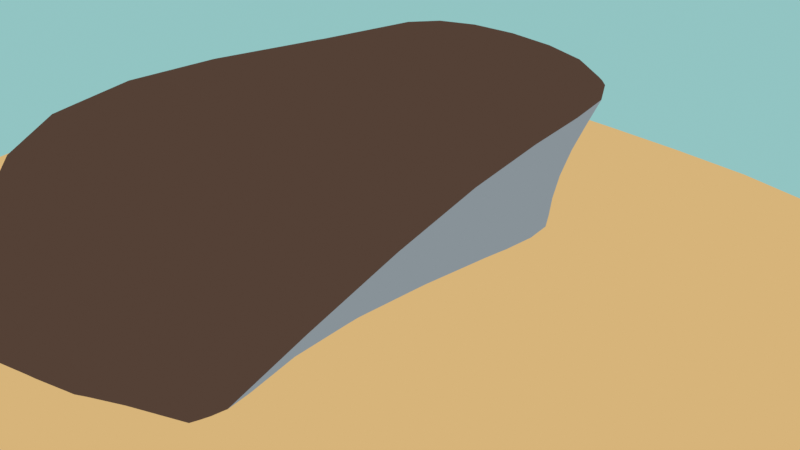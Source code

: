 # Source: StyleTest.blend  (saved by Blender 3.0.42; exported with 4.5.12 LTS)
import bpy
from mathutils import Matrix  # noqa: F401  (used for matrix-valued properties, if any)

bpy.ops.wm.read_factory_settings(use_empty=True)
scene = bpy.context.scene
scene.name = 'Scene'

# ---- collections
col_collection = bpy.data.collections.new('Collection'); scene.collection.children.link(col_collection)

# ---- materials (node trees are filled in below, after node groups)
mat_material_001 = bpy.data.materials.new('Material.001')
mat_material_001.use_transparent_shadow = False
mat_material_002 = bpy.data.materials.new('Material.002')
mat_material_002.use_transparent_shadow = False
mat_material_003 = bpy.data.materials.new('Material.003')
mat_material_003.use_transparent_shadow = False
mat_material_004 = bpy.data.materials.new('Material.004')
mat_material_004.use_transparent_shadow = False

# ---- node groups
ng_nodegroup = bpy.data.node_groups.new('NodeGroup', 'ShaderNodeTree')
_s = ng_nodegroup.interface.new_socket(name='BSDF', in_out='OUTPUT', socket_type='NodeSocketShader')
_s = ng_nodegroup.interface.new_socket(name='Color2', in_out='INPUT', socket_type='NodeSocketColor')
_s.default_value = (0.5, 0.5, 0.5, 1.0)
_N = ng_nodegroup.nodes; _L = ng_nodegroup.links
n0 = _N.new('NodeGroupOutput'); n0.name = 'Group Output'; n0.location = (1041, 0)
n1 = _N.new('ShaderNodeMix'); n1.name = 'Mix.001'; n1.location = (912, -130)
n1.data_type = 'RGBA'
n1.blend_type = 'MULTIPLY'
n1.inputs[0].default_value = 1.0
n2 = _N.new('NodeGroupInput'); n2.name = 'Group Input'; n2.location = (39, -156)
n3 = _N.new('ShaderNodeShaderToRGB'); n3.name = 'Shader to RGB'; n3.location = (451, -422)
n4 = _N.new('ShaderNodeBsdfDiffuse'); n4.name = 'Diffuse BSDF'; n4.location = (222, -429)
n5 = _N.new('ShaderNodeValToRGB'); n5.name = 'ColorRamp.001'; n5.location = (636, -319)
n5.color_ramp.interpolation = 'CONSTANT'
while len(n5.color_ramp.elements) > 1: n5.color_ramp.elements.remove(n5.color_ramp.elements[-1])
n5.color_ramp.elements[0].position = 0.0; n5.color_ramp.elements[0].color = (0.2824, 0.2677, 0.3357, 1.0)
_e = n5.color_ramp.elements.new(0.2182); _e.color = (1.0, 1.0, 1.0, 1.0)
_L.new(n3.outputs[0], n5.inputs[0])
_L.new(n5.outputs[0], n1.inputs[7])
_L.new(n1.outputs[2], n0.inputs[0])
_L.new(n2.outputs[0], n1.inputs[6])
_L.new(n4.outputs[0], n3.inputs[0])
n0.is_active_output = True

# ---- material node trees
mat_material_001.use_nodes = True; mat_material_001.node_tree.nodes.clear()
_N = mat_material_001.node_tree.nodes; _L = mat_material_001.node_tree.links
n0 = _N.new('ShaderNodeOutputMaterial'); n0.name = 'Material Output'; n0.location = (588, 278)
n1 = _N.new('ShaderNodeGroup'); n1.name = 'Group.001'; n1.location = (180, 264)
n1.node_tree = ng_nodegroup
n1.inputs[0].default_value = (0.08865, 0.05254, 0.03668, 1.0)
_L.new(n1.outputs[0], n0.inputs[0])
n0.is_active_output = True
mat_material_002.use_nodes = True; mat_material_002.node_tree.nodes.clear()
_N = mat_material_002.node_tree.nodes; _L = mat_material_002.node_tree.links
n0 = _N.new('ShaderNodeOutputMaterial'); n0.name = 'Material Output'; n0.location = (588, 278)
n1 = _N.new('ShaderNodeGroup'); n1.name = 'Group.001'; n1.location = (180, 264)
n1.node_tree = ng_nodegroup
n1.inputs[0].default_value = (0.2462, 0.2874, 0.314, 1.0)
_L.new(n1.outputs[0], n0.inputs[0])
n0.is_active_output = True
mat_material_003.use_nodes = True; mat_material_003.node_tree.nodes.clear()
_N = mat_material_003.node_tree.nodes; _L = mat_material_003.node_tree.links
n0 = _N.new('ShaderNodeOutputMaterial'); n0.name = 'Material Output'; n0.location = (588, 278)
n1 = _N.new('ShaderNodeGroup'); n1.name = 'Group.001'; n1.location = (180, 264)
n1.node_tree = ng_nodegroup
n1.inputs[0].default_value = (0.6795, 0.4564, 0.1946, 1.0)
_L.new(n1.outputs[0], n0.inputs[0])
n0.is_active_output = True
mat_material_004.use_nodes = True; mat_material_004.node_tree.nodes.clear()
_N = mat_material_004.node_tree.nodes; _L = mat_material_004.node_tree.links
n0 = _N.new('ShaderNodeOutputMaterial'); n0.name = 'Material Output'; n0.location = (588, 278)
n1 = _N.new('ShaderNodeGroup'); n1.name = 'Group.001'; n1.location = (180, 264)
n1.node_tree = ng_nodegroup
n1.inputs[0].default_value = (0.01764, 0.08866, 0.06125, 1.0)
_L.new(n1.outputs[0], n0.inputs[0])
n0.is_active_output = True

# ---- world
world_world = bpy.data.worlds.new('World'); scene.world = world_world
world_world.use_nodes = True; world_world.node_tree.nodes.clear()
_N = world_world.node_tree.nodes; _L = world_world.node_tree.links
n0 = _N.new('ShaderNodeOutputWorld'); n0.name = 'World Output'; n0.location = (300, 300)
n1 = _N.new('ShaderNodeBackground'); n1.name = 'Background'; n1.location = (10, 300)
n1.inputs[0].default_value = (0.2872, 0.5538, 0.544, 1.0)
_L.new(n1.outputs[0], n0.inputs[0])
n0.is_active_output = True
world_world.color = (0.05088, 0.05088, 0.05088)
world_world.use_sun_shadow = False
world_world.sun_shadow_jitter_overblur = 0.0

# ---- cameras
cam_camera = bpy.data.cameras.new('Camera')
cam_camera.clip_end = 100.0
cam_camera.ortho_scale = 7.314

# ---- lights
light_light = bpy.data.lights.new('Light', 'POINT')
light_light.transmission_factor = 0.0
light_light.energy = 915.7
light_light.shadow_soft_size = 0.1
light_light.shadow_maximum_resolution = 0.006
light_light.use_absolute_resolution = True

# ---- meshes
me_cube = bpy.data.meshes.new('Cube')
me_cube.from_pydata([(1.169, 1.169, -1.571), (1.169, -1.169, -1.571), (-1.169, 1.169, -1.571), (-2.338, -1.59, -0.2974), (-1.169, -1.169, -1.571), (0.0, 1.116, -1.571), (-1.177, -4.83, -0.3732), (0.0, -1.169, -1.571), (-1.169, 0.0, -1.571), (1.146, 0.0, -1.571), (0.0, 0.0, -1.571), (-4.884, -4.474, 1.018), (1.308, 1.063, 0.4563), (-1.948, -1.45, -0.722), (0.8045, -1.982, -0.5902), (-1.656, 1.118, 0.1828), (-0.1987, 1.166, 0.5505), (-2.271, -3.381, -1.202), (1.204, -0.3108, -0.2208), (-1.802, -0.1657, -0.2696), (1.679, 1.58, 1.227), (1.724, 1.618, 1.156), (1.475, -4.949, -0.9059), (1.435, -5.108, -0.9078), (-1.908, 1.039, 1.114), (-1.88, 1.095, 0.9863), (-0.2266, 1.182, 1.492), (-0.2943, 1.104, 1.563), (1.39, -0.08917, 1.097), (1.324, -0.1306, 1.162), (-5.611, 1.711, -0.9987), (-5.462, 1.705, -0.9917), (-5.57, 1.734, -1.012)], [], [(17, 6, 3, 13), (13, 3, 32, 31, 19), (10, 9, 1, 7), (27, 24, 30, 11), (29, 11, 6, 23), (19, 31, 25, 15), (8, 10, 7, 4), (18, 28, 22, 14), (14, 22, 23, 6, 17), (12, 21, 28, 18), (2, 5, 10, 8), (16, 26, 21, 12), (5, 0, 9, 10), (11, 30, 32, 3, 6), (15, 25, 26, 16), (4, 13, 19, 8), (0, 12, 18, 9), (1, 14, 17, 7), (2, 15, 16, 5), (5, 16, 12, 0), (9, 18, 14, 1), (8, 19, 15, 2), (7, 17, 13, 4), (30, 31, 32), (29, 23, 22, 28), (30, 24, 25, 31), (27, 20, 21, 26), (24, 27, 26, 25), (20, 29, 28, 21), (20, 27, 11, 29)])
me_cube.polygons.foreach_set('use_smooth', [True] * 30)
me_cube.polygons.foreach_set('material_index', [0, 0, 0, 0, 0, 1, 0, 1, 0, 1, 0, 1, 0, 0, 1, 0, 1, 1, 1, 1, 1, 0, 0, 0, 0, 0, 0, 0, 0, 0])
_k = {(30, 32): 1.0, (23, 29): 1.0, (22, 23): 1.0, (22, 28): 1.0, (24, 30): 1.0, (25, 31): 1.0, (20, 27): 1.0, (21, 26): 1.0, (24, 27): 1.0, (25, 26): 1.0, (20, 29): 1.0, (21, 28): 1.0, (6, 23): 1.0, (3, 32): 1.0}
me_cube.attributes.new('crease_edge', 'FLOAT', 'EDGE').data.foreach_set('value', [_k.get((min(e.vertices), max(e.vertices)), 0.0) for e in me_cube.edges])
_uv = me_cube.uv_layers.new(name='UVMap')
_uv.uv.foreach_set('vector', [0.5416, 0.875, 0.625, 0.875, 0.625, 1.0, 0.5416, 1.0, 0.5416, 0.0, 0.625, 0.0, 0.625, 0.1231, 0.6216, 0.125, 0.5416, 0.125, 0.25, 0.625, 0.375, 0.625, 0.375, 0.75, 0.25, 0.75, 0.75, 0.5018, 0.866, 0.5031, 0.8735, 0.625, 0.75, 0.625, 0.6265, 0.625, 0.75, 0.625, 0.75, 0.75, 0.6286, 0.75, 0.5416, 0.125, 0.6216, 0.125, 0.618, 0.25, 0.5416, 0.25, 0.125, 0.625, 0.25, 0.625, 0.25, 0.75, 0.125, 0.75, 0.5416, 0.625, 0.621, 0.625, 0.6206, 0.75, 0.5416, 0.75, 0.5416, 0.75, 0.6206, 0.75, 0.625, 0.7536, 0.625, 0.875, 0.5416, 0.875, 0.5416, 0.5, 0.6183, 0.5, 0.621, 0.625, 0.5416, 0.625, 0.125, 0.5, 0.25, 0.5, 0.25, 0.625, 0.125, 0.625, 0.5416, 0.375, 0.6185, 0.375, 0.6183, 0.5, 0.5416, 0.5, 0.25, 0.5, 0.375, 0.5, 0.375, 0.625, 0.25, 0.625, 0.75, 0.625, 0.8735, 0.625, 0.875, 0.6269, 0.875, 0.75, 0.75, 0.75, 0.5416, 0.25, 0.618, 0.25, 0.6185, 0.375, 0.5416, 0.375, 0.375, 0.0, 0.5416, 0.0, 0.5416, 0.125, 0.375, 0.125, 0.375, 0.5, 0.5416, 0.5, 0.5416, 0.625, 0.375, 0.625, 0.375, 0.75, 0.5416, 0.75, 0.5416, 0.875, 0.375, 0.875, 0.375, 0.25, 0.5416, 0.25, 0.5416, 0.375, 0.375, 0.375, 0.375, 0.375, 0.5416, 0.375, 0.5416, 0.5, 0.375, 0.5, 0.375, 0.625, 0.5416, 0.625, 0.5416, 0.75, 0.375, 0.75, 0.375, 0.125, 0.5416, 0.125, 0.5416, 0.25, 0.375, 0.25, 0.375, 0.875, 0.5416, 0.875, 0.5416, 1.0, 0.375, 1.0, 0.6278, 0.12, 0.6216, 0.125, 0.625, 0.1231, 0.6265, 0.625, 0.6286, 0.75, 0.6206, 0.75, 0.621, 0.625, 0.8735, 0.625, 0.866, 0.5031, 0.875, 0.5005, 0.875, 0.6203, 0.75, 0.5018, 0.6289, 0.5048, 0.6272, 0.5, 0.7491, 0.5, 0.866, 0.5031, 0.75, 0.5018, 0.7515, 0.5, 0.875, 0.5, 0.6289, 0.5048, 0.6265, 0.625, 0.621, 0.625, 0.6183, 0.5, 0.6289, 0.5048, 0.75, 0.5018, 0.75, 0.625, 0.6265, 0.625])
me_cube.materials.append(mat_material_001)
me_cube.materials.append(mat_material_002)
me_cube.use_remesh_preserve_volume = False
me_cube.use_remesh_preserve_attributes = False
me_cube.use_mirror_vertex_groups = False
me_cube.update()
me_plane = bpy.data.meshes.new('Plane')
me_plane.from_pydata([(-1.0, -1.0, 0.0), (1.0, -1.0, -0.119), (-1.0, 1.0, -0.119), (0.8892, 0.7355, -0.02595), (-1.0, 0.6252, 0.0), (1.0, -0.1133, -0.119), (0.7426, -1.0, 0.0), (0.09827, 1.0, -0.119), (0.6039, 0.3759, 0.09903)], [], [(8, 5, 3, 7), (6, 1, 5, 8), (0, 6, 8, 4), (4, 8, 7, 2)])
_uv = me_plane.uv_layers.new(name='UVMap')
_uv.uv.foreach_set('vector', [0.8713, 0.8126, 1.0, 0.8126, 1.0, 1.0, 0.8713, 1.0, 0.8713, 0.0, 1.0, 0.0, 1.0, 0.8126, 0.8713, 0.8126, 0.0, 0.0, 0.8713, 0.0, 0.8713, 0.8126, 0.0, 0.8126, 0.0, 0.8126, 0.8713, 0.8126, 0.8713, 1.0, 0.0, 1.0])
me_plane.materials.append(mat_material_003)
me_plane.use_remesh_fix_poles = True
me_plane.use_remesh_preserve_attributes = False
me_plane.update()

# ---- objects
ob_cube = bpy.data.objects.new('Cube', me_cube)
ob_light = bpy.data.objects.new('Light', light_light)
ob_camera = bpy.data.objects.new('Camera', cam_camera)
ob_plane = bpy.data.objects.new('Plane', me_plane)
ob_mball = bpy.data.objects.new('Mball', None)

# ---- transforms, parenting, visibility, modifiers, constraints
ob_cube.location = (-0.002193, 0.1023, 0.2287)
ob_cube.lock_rotations_4d = False
ob_cube.empty_display_type = 'ARROWS'
ob_cube.lineart.crease_threshold = 0.0
_m = ob_cube.modifiers.new('Subdivision', 'SUBSURF')
_m.levels = 4
_m = ob_cube.modifiers.new('Displace', 'DISPLACE')
_m.strength = 0.1
ob_light.location = (2.332, 2.978, 2.583)
ob_light.rotation_euler = (0.5901, 0.2683, 1.428)
ob_light.lock_rotations_4d = False
ob_light.empty_display_type = 'ARROWS'
ob_light.color = (0.0, 0.0, 0.0, 0.0)
ob_light.lineart.crease_threshold = 0.0
ob_camera.location = (7.359, -6.926, 4.958)
ob_camera.rotation_euler = (1.109, 0.0, 0.8149)
ob_camera.lock_rotations_4d = False
ob_camera.empty_display_type = 'ARROWS'
ob_camera.color = (0.0, 0.0, 0.0, 0.0)
ob_camera.display_type = 'WIRE'
ob_camera.lineart.crease_threshold = 0.0
ob_plane.location = (0.0, 0.0, 0.0)
ob_plane.scale = (4.86, 4.86, 4.86)
_m = ob_plane.modifiers.new('Subdivision', 'SUBSURF')
ob_mball.location = (0.8274, -1.798, 0.7178)
ob_mball.scale = (0.2311, 0.2311, 0.1445)
ob_mball.empty_image_offset = (0.0, 0.0)

# ---- collection membership
col_collection.objects.link(ob_cube)
col_collection.objects.link(ob_light)
col_collection.objects.link(ob_camera)
col_collection.objects.link(ob_plane)
col_collection.objects.link(ob_mball)

# ---- scene / render settings (as saved in the file)
scene.camera = ob_camera
scene.frame_start = 1; scene.frame_end = 250; scene.frame_set(0)
scene.render.engine = 'BLENDER_EEVEE_NEXT'
scene.cycles.sampling_pattern = 'TABULATED_SOBOL'
scene.cycles.use_light_tree = False
scene.view_settings.view_transform = 'Standard'
bpy.context.view_layer.update()
